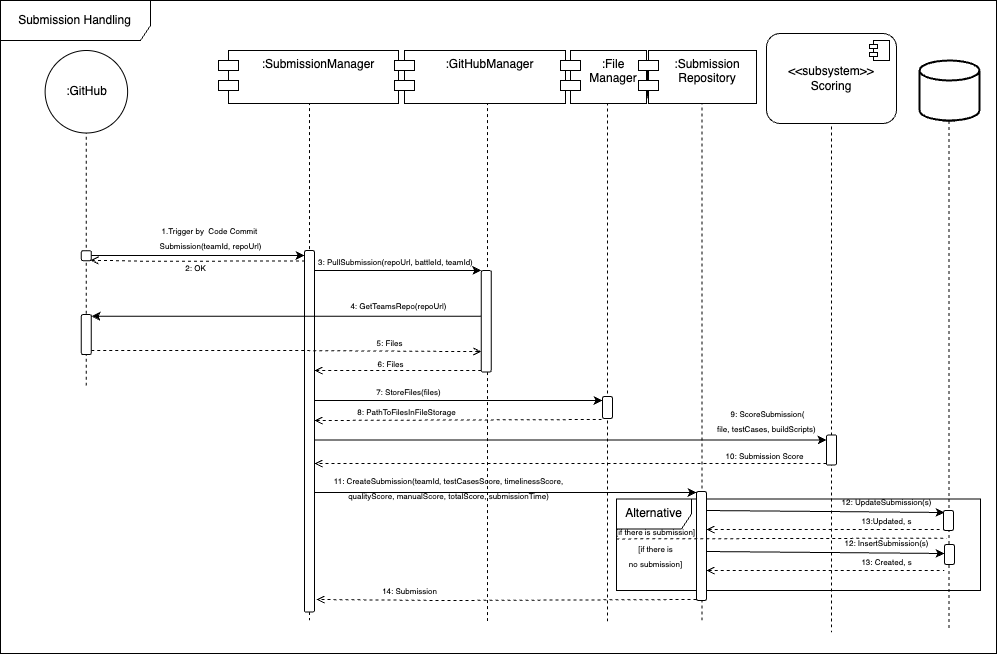

The diagram above was exported from draw.io. Its source (the exported page's mxGraphModel, read from the mxfile embedded in the PNG):
<mxGraphModel dx="3107" dy="1522" grid="1" gridSize="10" guides="1" tooltips="1" connect="1" arrows="1" fold="1" page="1" pageScale="1" pageWidth="827" pageHeight="1169" math="0" shadow="0">
  <root>
    <mxCell id="0" />
    <mxCell id="1" parent="0" />
    <mxCell id="2" value="Alternative" style="shape=umlFrame;whiteSpace=wrap;html=1;pointerEvents=0;rounded=1;strokeColor=default;align=center;verticalAlign=middle;fontFamily=Helvetica;fontSize=12;fontColor=default;fillColor=default;width=75;height=30;" vertex="1" parent="1">
      <mxGeometry x="956" y="3738.5" width="364" height="91.5" as="geometry" />
    </mxCell>
    <mxCell id="3" value=":SubmissionManager" style="shape=umlLifeline;perimeter=lifelinePerimeter;whiteSpace=wrap;html=1;container=1;dropTarget=0;collapsible=0;recursiveResize=0;outlineConnect=0;portConstraint=eastwest;newEdgeStyle={&quot;curved&quot;:0,&quot;rounded&quot;:0};rounded=1;strokeColor=default;align=center;verticalAlign=middle;fontFamily=Helvetica;fontSize=12;fontColor=default;fillColor=default;" vertex="1" parent="1">
      <mxGeometry x="571" y="3301.5699999999997" width="156" height="558.43" as="geometry" />
    </mxCell>
    <mxCell id="4" value="" style="html=1;points=[[0,0,0,0,5],[0,1,0,0,-5],[1,0,0,0,5],[1,1,0,0,-5]];perimeter=orthogonalPerimeter;outlineConnect=0;targetShapes=umlLifeline;portConstraint=eastwest;newEdgeStyle={&quot;curved&quot;:0,&quot;rounded&quot;:0};rounded=1;strokeColor=default;align=center;verticalAlign=middle;fontFamily=Helvetica;fontSize=12;fontColor=default;fillColor=default;" vertex="1" parent="3">
      <mxGeometry x="73" y="188.43" width="10" height="361.57" as="geometry" />
    </mxCell>
    <mxCell id="5" value=":GitHubManager" style="shape=umlLifeline;perimeter=lifelinePerimeter;whiteSpace=wrap;html=1;container=1;dropTarget=0;collapsible=0;recursiveResize=0;outlineConnect=0;portConstraint=eastwest;newEdgeStyle={&quot;curved&quot;:0,&quot;rounded&quot;:0};rounded=1;strokeColor=default;align=center;verticalAlign=middle;fontFamily=Helvetica;fontSize=12;fontColor=default;fillColor=default;" vertex="1" parent="1">
      <mxGeometry x="749" y="3301.5699999999997" width="156" height="561.43" as="geometry" />
    </mxCell>
    <mxCell id="6" value="" style="html=1;points=[[0,0,0,0,5],[0,1,0,0,-5],[1,0,0,0,5],[1,1,0,0,-5]];perimeter=orthogonalPerimeter;outlineConnect=0;targetShapes=umlLifeline;portConstraint=eastwest;newEdgeStyle={&quot;curved&quot;:0,&quot;rounded&quot;:0};rounded=1;strokeColor=default;align=center;verticalAlign=middle;fontFamily=Helvetica;fontSize=12;fontColor=default;fillColor=default;" vertex="1" parent="5">
      <mxGeometry x="71.75" y="208.43" width="10" height="101.57" as="geometry" />
    </mxCell>
    <mxCell id="7" style="edgeStyle=orthogonalEdgeStyle;rounded=0;orthogonalLoop=1;jettySize=auto;html=1;curved=0;fontFamily=Helvetica;fontSize=12;fontColor=default;" edge="1" source="4" target="6" parent="1">
      <mxGeometry relative="1" as="geometry">
        <Array as="points">
          <mxPoint x="786" y="3510" />
          <mxPoint x="786" y="3510" />
        </Array>
        <mxPoint x="699.25" y="3510" as="sourcePoint" />
        <mxPoint x="864" y="3510" as="targetPoint" />
      </mxGeometry>
    </mxCell>
    <mxCell id="8" style="edgeStyle=orthogonalEdgeStyle;rounded=0;orthogonalLoop=1;jettySize=auto;html=1;curved=0;fontFamily=Helvetica;fontSize=12;fontColor=default;jumpStyle=sharp;" edge="1" parent="1">
      <mxGeometry relative="1" as="geometry">
        <Array as="points">
          <mxPoint x="586" y="3555" />
          <mxPoint x="586" y="3555" />
        </Array>
        <mxPoint x="820.7500000000002" y="3555.8073394495414" as="sourcePoint" />
        <mxPoint x="431" y="3555.8073394495414" as="targetPoint" />
      </mxGeometry>
    </mxCell>
    <mxCell id="9" style="edgeStyle=orthogonalEdgeStyle;rounded=0;orthogonalLoop=1;jettySize=auto;html=1;curved=0;fontFamily=Helvetica;fontSize=12;fontColor=default;dashed=1;endArrow=open;endFill=0;" edge="1" source="53" parent="1">
      <mxGeometry relative="1" as="geometry">
        <mxPoint x="650" y="3590" as="sourcePoint" />
        <mxPoint x="820.75" y="3590" as="targetPoint" />
        <Array as="points">
          <mxPoint x="626" y="3590" />
          <mxPoint x="821" y="3591" />
        </Array>
      </mxGeometry>
    </mxCell>
    <mxCell id="10" value="&lt;font style=&quot;font-size: 8px;&quot;&gt;5: Files&lt;/font&gt;" style="text;html=1;align=center;verticalAlign=middle;resizable=0;points=[];autosize=1;strokeColor=none;fillColor=none;fontFamily=Helvetica;" vertex="1" parent="1">
      <mxGeometry x="703.5" y="3567" width="50" height="30" as="geometry" />
    </mxCell>
    <mxCell id="11" style="edgeStyle=orthogonalEdgeStyle;rounded=0;orthogonalLoop=1;jettySize=auto;html=1;curved=0;fontFamily=Helvetica;fontSize=12;fontColor=default;dashed=1;endArrow=open;endFill=0;" edge="1" source="6" target="4" parent="1">
      <mxGeometry relative="1" as="geometry">
        <mxPoint x="658" y="3610" as="targetPoint" />
        <Array as="points">
          <mxPoint x="706" y="3610" />
          <mxPoint x="706" y="3610" />
        </Array>
        <mxPoint x="816" y="3610" as="sourcePoint" />
      </mxGeometry>
    </mxCell>
    <mxCell id="12" value="&lt;font style=&quot;font-size: 8px;&quot;&gt;6: Files&lt;/font&gt;" style="text;html=1;align=center;verticalAlign=middle;resizable=0;points=[];autosize=1;strokeColor=none;fillColor=none;fontFamily=Helvetica;" vertex="1" parent="1">
      <mxGeometry x="705" y="3587.5699999999997" width="50" height="30" as="geometry" />
    </mxCell>
    <mxCell id="13" value=":FileStorage" style="shape=umlLifeline;perimeter=lifelinePerimeter;whiteSpace=wrap;html=1;container=1;dropTarget=0;collapsible=0;recursiveResize=0;outlineConnect=0;portConstraint=eastwest;newEdgeStyle={&quot;curved&quot;:0,&quot;rounded&quot;:0};rounded=1;strokeColor=default;align=center;verticalAlign=middle;fontFamily=Helvetica;fontSize=12;fontColor=default;fillColor=default;" vertex="1" parent="1">
      <mxGeometry x="913" y="3302" width="68" height="561" as="geometry" />
    </mxCell>
    <mxCell id="14" value="" style="html=1;points=[[0,0,0,0,5],[0,1,0,0,-5],[1,0,0,0,5],[1,1,0,0,-5]];perimeter=orthogonalPerimeter;outlineConnect=0;targetShapes=umlLifeline;portConstraint=eastwest;newEdgeStyle={&quot;curved&quot;:0,&quot;rounded&quot;:0};rounded=1;strokeColor=default;align=center;verticalAlign=middle;fontFamily=Helvetica;fontSize=12;fontColor=default;fillColor=default;" vertex="1" parent="1">
      <mxGeometry x="942" y="3636" width="10" height="22" as="geometry" />
    </mxCell>
    <mxCell id="15" style="edgeStyle=orthogonalEdgeStyle;rounded=0;orthogonalLoop=1;jettySize=auto;html=1;curved=0;fontFamily=Helvetica;fontSize=12;fontColor=default;" edge="1" source="4" target="14" parent="1">
      <mxGeometry relative="1" as="geometry">
        <mxPoint x="936" y="3640" as="targetPoint" />
        <Array as="points">
          <mxPoint x="726" y="3640" />
          <mxPoint x="726" y="3640" />
        </Array>
        <mxPoint x="669" y="3640" as="sourcePoint" />
      </mxGeometry>
    </mxCell>
    <mxCell id="16" value="&lt;font style=&quot;font-size: 8px;&quot;&gt;7: StoreFiles(files)&amp;nbsp;&lt;/font&gt;" style="text;html=1;align=center;verticalAlign=middle;resizable=0;points=[];autosize=1;strokeColor=none;fillColor=none;fontFamily=Helvetica;" vertex="1" parent="1">
      <mxGeometry x="704" y="3615.5699999999997" width="90" height="30" as="geometry" />
    </mxCell>
    <mxCell id="17" style="edgeStyle=orthogonalEdgeStyle;rounded=0;orthogonalLoop=1;jettySize=auto;html=1;curved=0;fontFamily=Helvetica;fontSize=12;fontColor=default;startArrow=open;startFill=0;endArrow=none;endFill=0;dashed=1;" edge="1" source="4" parent="1">
      <mxGeometry relative="1" as="geometry">
        <mxPoint x="656" y="3660" as="sourcePoint" />
        <mxPoint x="941" y="3659" as="targetPoint" />
        <Array as="points">
          <mxPoint x="656" y="3660" />
        </Array>
      </mxGeometry>
    </mxCell>
    <mxCell id="18" value="&lt;span style=&quot;font-size: 8px;&quot;&gt;8: PathToFilesInFileStorage&lt;/span&gt;" style="text;html=1;align=center;verticalAlign=middle;resizable=0;points=[];autosize=1;strokeColor=none;fillColor=none;fontFamily=Helvetica;" vertex="1" parent="1">
      <mxGeometry x="686" y="3636" width="120" height="30" as="geometry" />
    </mxCell>
    <mxCell id="19" value="s:SubmissionModel" style="shape=umlLifeline;perimeter=lifelinePerimeter;whiteSpace=wrap;html=1;container=1;dropTarget=0;collapsible=0;recursiveResize=0;outlineConnect=0;portConstraint=eastwest;newEdgeStyle={&quot;curved&quot;:0,&quot;rounded&quot;:0};rounded=1;strokeColor=default;align=center;verticalAlign=middle;fontFamily=Helvetica;fontSize=12;fontColor=default;fillColor=default;" vertex="1" parent="1">
      <mxGeometry x="987" y="3301" width="109" height="562" as="geometry" />
    </mxCell>
    <mxCell id="20" value="&lt;font style=&quot;font-size: 8px;&quot;&gt;11: CreateSubmission(teamId, testCasesScore, timelinessScore, &lt;br&gt;qualityScore, manualScore, totalScore, submissionTime)&lt;/font&gt;" style="text;html=1;align=center;verticalAlign=middle;resizable=0;points=[];autosize=1;strokeColor=none;fillColor=none;fontFamily=Helvetica;" vertex="1" parent="1">
      <mxGeometry x="663" y="3707" width="250" height="40" as="geometry" />
    </mxCell>
    <mxCell id="21" value="" style="group" connectable="0" vertex="1" parent="1">
      <mxGeometry x="1259" y="3300" width="60" height="570" as="geometry" />
    </mxCell>
    <mxCell id="22" value="DB" style="shape=umlLifeline;perimeter=lifelinePerimeter;whiteSpace=wrap;html=1;container=1;dropTarget=0;collapsible=0;recursiveResize=0;outlineConnect=0;portConstraint=eastwest;newEdgeStyle={&quot;curved&quot;:0,&quot;rounded&quot;:0};" vertex="1" parent="21">
      <mxGeometry x="24" y="20.5" width="11" height="549.5" as="geometry" />
    </mxCell>
    <mxCell id="23" value="" style="strokeWidth=2;html=1;shape=mxgraph.flowchart.database;whiteSpace=wrap;rounded=1;strokeColor=default;align=center;verticalAlign=middle;fontFamily=Helvetica;fontSize=12;fontColor=default;fillColor=default;" vertex="1" parent="21">
      <mxGeometry width="60" height="60" as="geometry" />
    </mxCell>
    <mxCell id="24" value="" style="html=1;points=[[0,0,0,0,5],[0,1,0,0,-5],[1,0,0,0,5],[1,1,0,0,-5]];perimeter=orthogonalPerimeter;outlineConnect=0;targetShapes=umlLifeline;portConstraint=eastwest;newEdgeStyle={&quot;curved&quot;:0,&quot;rounded&quot;:0};rounded=1;strokeColor=default;align=center;verticalAlign=middle;fontFamily=Helvetica;fontSize=12;fontColor=default;fillColor=default;" vertex="1" parent="21">
      <mxGeometry x="25" y="484" width="10" height="20" as="geometry" />
    </mxCell>
    <mxCell id="25" value="Submission Handling" style="shape=umlFrame;whiteSpace=wrap;html=1;pointerEvents=0;rounded=1;strokeColor=default;align=center;verticalAlign=middle;fontFamily=Helvetica;fontSize=12;fontColor=default;fillColor=default;width=150;height=40;" vertex="1" parent="1">
      <mxGeometry x="340" y="3240" width="996" height="653" as="geometry" />
    </mxCell>
    <mxCell id="26" value="Notification" style="shape=umlLifeline;perimeter=lifelinePerimeter;whiteSpace=wrap;html=1;container=1;dropTarget=0;collapsible=0;recursiveResize=0;outlineConnect=0;portConstraint=eastwest;newEdgeStyle={&quot;curved&quot;:0,&quot;rounded&quot;:0};" vertex="1" parent="1">
      <mxGeometry x="1123.5" y="3302" width="95" height="570" as="geometry" />
    </mxCell>
    <mxCell id="27" value="" style="html=1;points=[[0,0,0,0,5],[0,1,0,0,-5],[1,0,0,0,5],[1,1,0,0,-5]];perimeter=orthogonalPerimeter;outlineConnect=0;targetShapes=umlLifeline;portConstraint=eastwest;newEdgeStyle={&quot;curved&quot;:0,&quot;rounded&quot;:0};rounded=1;strokeColor=default;align=center;verticalAlign=middle;fontFamily=Helvetica;fontSize=12;fontColor=default;fillColor=default;" vertex="1" parent="26">
      <mxGeometry x="42.5" y="372.5" width="10" height="30" as="geometry" />
    </mxCell>
    <mxCell id="28" value="&amp;lt;&amp;lt;subsystem&amp;gt;&amp;gt;&lt;br&gt;Scoring" style="html=1;dropTarget=0;whiteSpace=wrap;rounded=1;strokeColor=default;align=center;verticalAlign=middle;fontFamily=Helvetica;fontSize=12;fontColor=default;fillColor=default;" vertex="1" parent="1">
      <mxGeometry x="1106" y="3273" width="130" height="90" as="geometry" />
    </mxCell>
    <mxCell id="29" value="" style="shape=module;jettyWidth=8;jettyHeight=4;rounded=1;strokeColor=default;align=center;verticalAlign=middle;fontFamily=Helvetica;fontSize=12;fontColor=default;fillColor=default;html=1;" vertex="1" parent="28">
      <mxGeometry x="1" width="20" height="20" relative="1" as="geometry">
        <mxPoint x="-27" y="7" as="offset" />
      </mxGeometry>
    </mxCell>
    <mxCell id="30" style="edgeStyle=orthogonalEdgeStyle;rounded=0;orthogonalLoop=1;jettySize=auto;html=1;curved=0;entryX=0;entryY=0;entryDx=0;entryDy=5;entryPerimeter=0;fontFamily=Helvetica;fontSize=12;fontColor=default;" edge="1" target="27" parent="1">
      <mxGeometry relative="1" as="geometry">
        <Array as="points">
          <mxPoint x="850" y="3680" />
        </Array>
        <mxPoint x="654" y="3679.526315789474" as="sourcePoint" />
      </mxGeometry>
    </mxCell>
    <mxCell id="31" value="&lt;font style=&quot;font-size: 8px;&quot;&gt;9: ScoreSubmission(&lt;br&gt;file, testCases, buildScripts)&amp;nbsp;&lt;/font&gt;" style="text;html=1;align=center;verticalAlign=middle;resizable=0;points=[];autosize=1;strokeColor=none;fillColor=none;fontFamily=Helvetica;" vertex="1" parent="1">
      <mxGeometry x="1047" y="3640" width="120" height="40" as="geometry" />
    </mxCell>
    <mxCell id="32" style="edgeStyle=orthogonalEdgeStyle;rounded=0;orthogonalLoop=1;jettySize=auto;html=1;curved=0;fontFamily=Helvetica;fontSize=12;fontColor=default;endArrow=open;dashed=1;endFill=0;" edge="1" source="27" parent="1">
      <mxGeometry relative="1" as="geometry">
        <Array as="points">
          <mxPoint x="686" y="3703" />
          <mxPoint x="686" y="3703" />
        </Array>
        <mxPoint x="654" y="3703" as="targetPoint" />
      </mxGeometry>
    </mxCell>
    <mxCell id="33" value="&lt;span style=&quot;font-size: 8px;&quot;&gt;10: Submission Score&lt;/span&gt;" style="text;html=1;align=center;verticalAlign=middle;resizable=0;points=[];autosize=1;strokeColor=none;fillColor=none;fontFamily=Helvetica;" vertex="1" parent="1">
      <mxGeometry x="1054" y="3680" width="100" height="30" as="geometry" />
    </mxCell>
    <mxCell id="34" value="" style="html=1;points=[[0,0,0,0,5],[0,1,0,0,-5],[1,0,0,0,5],[1,1,0,0,-5]];perimeter=orthogonalPerimeter;outlineConnect=0;targetShapes=umlLifeline;portConstraint=eastwest;newEdgeStyle={&quot;curved&quot;:0,&quot;rounded&quot;:0};rounded=1;strokeColor=default;align=center;verticalAlign=middle;fontFamily=Helvetica;fontSize=12;fontColor=default;fillColor=default;" vertex="1" parent="1">
      <mxGeometry x="1036" y="3731" width="10" height="109" as="geometry" />
    </mxCell>
    <mxCell id="35" style="edgeStyle=orthogonalEdgeStyle;rounded=0;orthogonalLoop=1;jettySize=auto;html=1;curved=0;fontFamily=Helvetica;fontSize=12;fontColor=default;" edge="1" target="34" parent="1">
      <mxGeometry relative="1" as="geometry">
        <mxPoint x="654" y="3731.9473684210534" as="sourcePoint" />
        <mxPoint x="1031" y="3732" as="targetPoint" />
        <Array as="points">
          <mxPoint x="656" y="3732" />
          <mxPoint x="656" y="3732" />
        </Array>
      </mxGeometry>
    </mxCell>
    <mxCell id="36" value="&lt;span style=&quot;font-size: 8px;&quot;&gt;14: Submission&lt;/span&gt;" style="text;html=1;align=center;verticalAlign=middle;resizable=0;points=[];autosize=1;strokeColor=none;fillColor=none;fontFamily=Helvetica;" vertex="1" parent="1">
      <mxGeometry x="709" y="3815" width="80" height="30" as="geometry" />
    </mxCell>
    <mxCell id="37" style="edgeStyle=orthogonalEdgeStyle;rounded=0;orthogonalLoop=1;jettySize=auto;html=1;curved=0;exitX=0;exitY=1;exitDx=0;exitDy=-5;exitPerimeter=0;fontFamily=Helvetica;fontSize=12;fontColor=default;endArrow=open;dashed=1;endFill=0;" edge="1" parent="1">
      <mxGeometry relative="1" as="geometry">
        <mxPoint x="1036" y="3839" as="sourcePoint" />
        <mxPoint x="656" y="3839" as="targetPoint" />
        <Array as="points">
          <mxPoint x="785" y="3840" />
        </Array>
      </mxGeometry>
    </mxCell>
    <mxCell id="38" style="edgeStyle=orthogonalEdgeStyle;rounded=0;orthogonalLoop=1;jettySize=auto;html=1;curved=0;fontFamily=Helvetica;fontSize=12;fontColor=default;" edge="1" parent="1">
      <mxGeometry relative="1" as="geometry">
        <mxPoint x="1046" y="3791.009009009009" as="sourcePoint" />
        <mxPoint x="1284" y="3793" as="targetPoint" />
        <Array as="points">
          <mxPoint x="1046" y="3793" />
        </Array>
      </mxGeometry>
    </mxCell>
    <mxCell id="39" value="&lt;span style=&quot;font-size: 8px;&quot;&gt;12: InsertSubmission(s)&lt;/span&gt;" style="text;html=1;align=center;verticalAlign=middle;resizable=0;points=[];autosize=1;strokeColor=none;fillColor=none;fontFamily=Helvetica;" vertex="1" parent="1">
      <mxGeometry x="1171" y="3767" width="110" height="30" as="geometry" />
    </mxCell>
    <mxCell id="40" style="edgeStyle=orthogonalEdgeStyle;rounded=0;orthogonalLoop=1;jettySize=auto;html=1;curved=0;fontFamily=Helvetica;fontSize=12;fontColor=default;endArrow=none;dashed=1;endFill=0;startArrow=open;startFill=0;" edge="1" parent="1">
      <mxGeometry relative="1" as="geometry">
        <mxPoint x="1046" y="3810" as="sourcePoint" />
        <mxPoint x="1284" y="3810" as="targetPoint" />
        <Array as="points">
          <mxPoint x="1046" y="3810" />
        </Array>
      </mxGeometry>
    </mxCell>
    <mxCell id="41" value="&lt;span style=&quot;font-size: 8px;&quot;&gt;13: Created, s&lt;/span&gt;" style="text;html=1;align=center;verticalAlign=middle;resizable=0;points=[];autosize=1;strokeColor=none;fillColor=none;fontFamily=Helvetica;" vertex="1" parent="1">
      <mxGeometry x="1191" y="3786" width="70" height="30" as="geometry" />
    </mxCell>
    <mxCell id="42" value="&lt;font style=&quot;font-size: 8px;&quot;&gt;4: GetTeamsRepo(repoUrl)&amp;nbsp;&lt;/font&gt;" style="text;html=1;align=center;verticalAlign=middle;resizable=0;points=[];autosize=1;strokeColor=none;fillColor=none;fontFamily=Helvetica;" vertex="1" parent="1">
      <mxGeometry x="679" y="3530" width="120" height="30" as="geometry" />
    </mxCell>
    <mxCell id="43" style="edgeStyle=orthogonalEdgeStyle;rounded=0;orthogonalLoop=1;jettySize=auto;html=1;curved=0;entryX=0;entryY=0;entryDx=0;entryDy=5;entryPerimeter=0;" edge="1" source="49" target="4" parent="1">
      <mxGeometry relative="1" as="geometry">
        <Array as="points">
          <mxPoint x="536" y="3495" />
          <mxPoint x="536" y="3495" />
        </Array>
      </mxGeometry>
    </mxCell>
    <mxCell id="44" value="&lt;font style=&quot;font-size: 8px;&quot;&gt;3: PullSubmission(repoUrl, battleId, teamId)&amp;nbsp;&lt;/font&gt;" style="text;html=1;align=center;verticalAlign=middle;resizable=0;points=[];autosize=1;strokeColor=none;fillColor=none;fontFamily=Helvetica;" vertex="1" parent="1">
      <mxGeometry x="646" y="3486" width="180" height="30" as="geometry" />
    </mxCell>
    <mxCell id="45" value=":SubmissionManager" style="shape=module;align=left;spacingLeft=20;align=center;verticalAlign=top;whiteSpace=wrap;html=1;" vertex="1" parent="1">
      <mxGeometry x="558" y="3290" width="180" height="53" as="geometry" />
    </mxCell>
    <mxCell id="46" value=":GitHubManager" style="shape=module;align=left;spacingLeft=20;align=center;verticalAlign=top;whiteSpace=wrap;html=1;" vertex="1" parent="1">
      <mxGeometry x="734" y="3290" width="171" height="53" as="geometry" />
    </mxCell>
    <mxCell id="47" value=":File&lt;br&gt;Manager" style="shape=module;align=left;spacingLeft=20;align=center;verticalAlign=top;whiteSpace=wrap;html=1;" vertex="1" parent="1">
      <mxGeometry x="900" y="3290" width="86" height="53" as="geometry" />
    </mxCell>
    <mxCell id="48" value=":Submission&lt;br&gt;Repository" style="shape=module;align=left;spacingLeft=20;align=center;verticalAlign=top;whiteSpace=wrap;html=1;" vertex="1" parent="1">
      <mxGeometry x="978" y="3290" width="118" height="53" as="geometry" />
    </mxCell>
    <mxCell id="49" value="" style="shape=umlLifeline;perimeter=lifelinePerimeter;whiteSpace=wrap;html=1;container=1;dropTarget=0;collapsible=0;recursiveResize=0;outlineConnect=0;portConstraint=eastwest;newEdgeStyle={&quot;curved&quot;:0,&quot;rounded&quot;:0};rounded=1;strokeColor=default;align=center;verticalAlign=middle;fontFamily=Helvetica;fontSize=12;fontColor=default;fillColor=default;" vertex="1" parent="1">
      <mxGeometry x="418.37" y="3306.25" width="15" height="320" as="geometry" />
    </mxCell>
    <mxCell id="50" value="" style="html=1;points=[[0,0,0,0,5],[0,1,0,0,-5],[1,0,0,0,5],[1,1,0,0,-5]];perimeter=orthogonalPerimeter;outlineConnect=0;targetShapes=umlLifeline;portConstraint=eastwest;newEdgeStyle={&quot;curved&quot;:0,&quot;rounded&quot;:0};rounded=1;strokeColor=default;align=center;verticalAlign=middle;fontFamily=Helvetica;fontSize=12;fontColor=default;fillColor=default;movable=1;resizable=1;rotatable=1;deletable=1;editable=1;locked=0;connectable=1;" vertex="1" parent="49">
      <mxGeometry x="2.5" y="184" width="10" height="10" as="geometry" />
    </mxCell>
    <mxCell id="51" value=":GitHub" style="ellipse;whiteSpace=wrap;html=1;aspect=fixed;rounded=1;strokeColor=default;align=center;verticalAlign=middle;fontFamily=Helvetica;fontSize=12;fontColor=default;fillColor=default;" vertex="1" parent="1">
      <mxGeometry x="384.62" y="3290" width="82.5" height="82.5" as="geometry" />
    </mxCell>
    <mxCell id="52" value="&lt;font style=&quot;font-size: 8px;&quot;&gt;1.Trigger by&amp;nbsp; Code Commit&amp;nbsp;&lt;br&gt;Submission(teamId, repoUrl) &lt;/font&gt;&lt;span style=&quot;font-size: 8px;&quot;&gt;&lt;br&gt;&lt;/span&gt;" style="text;html=1;align=center;verticalAlign=middle;resizable=0;points=[];autosize=1;strokeColor=none;fillColor=none;fontFamily=Helvetica;" vertex="1" parent="1">
      <mxGeometry x="485" y="3456.5" width="130" height="40" as="geometry" />
    </mxCell>
    <mxCell id="53" value="" style="html=1;points=[[0,0,0,0,5],[0,1,0,0,-5],[1,0,0,0,5],[1,1,0,0,-5]];perimeter=orthogonalPerimeter;outlineConnect=0;targetShapes=umlLifeline;portConstraint=eastwest;newEdgeStyle={&quot;curved&quot;:0,&quot;rounded&quot;:0};rounded=1;strokeColor=default;align=center;verticalAlign=middle;fontFamily=Helvetica;fontSize=12;fontColor=default;fillColor=default;movable=1;resizable=1;rotatable=1;deletable=1;editable=1;locked=0;connectable=1;" vertex="1" parent="1">
      <mxGeometry x="420.87" y="3554" width="10" height="40" as="geometry" />
    </mxCell>
    <mxCell id="54" value="" style="endArrow=none;dashed=1;html=1;rounded=0;exitX=-0.001;exitY=0.458;exitDx=0;exitDy=0;exitPerimeter=0;entryX=1.045;entryY=0.422;entryDx=0;entryDy=0;entryPerimeter=0;" edge="1" parent="1">
      <mxGeometry width="50" height="50" relative="1" as="geometry">
        <mxPoint x="955.6700000000001" y="3778.407" as="sourcePoint" />
        <mxPoint x="1285.9499999999998" y="3777.6600000000008" as="targetPoint" />
      </mxGeometry>
    </mxCell>
    <mxCell id="55" value="&lt;span style=&quot;font-size: 8px;&quot;&gt;[if there is submission]&lt;/span&gt;" style="text;html=1;align=center;verticalAlign=middle;resizable=0;points=[];autosize=1;strokeColor=none;fillColor=none;fontFamily=Helvetica;" vertex="1" parent="1">
      <mxGeometry x="945" y="3756" width="100" height="30" as="geometry" />
    </mxCell>
    <mxCell id="56" value="&lt;span style=&quot;font-size: 8px;&quot;&gt;[if there is &lt;br&gt;no submission]&lt;/span&gt;" style="text;html=1;align=center;verticalAlign=middle;resizable=0;points=[];autosize=1;strokeColor=none;fillColor=none;fontFamily=Helvetica;" vertex="1" parent="1">
      <mxGeometry x="955" y="3775" width="80" height="40" as="geometry" />
    </mxCell>
    <mxCell id="57" style="edgeStyle=orthogonalEdgeStyle;rounded=0;orthogonalLoop=1;jettySize=auto;html=1;curved=0;fontFamily=Helvetica;fontSize=12;fontColor=default;" edge="1" parent="1">
      <mxGeometry relative="1" as="geometry">
        <mxPoint x="1046" y="3750.009009009009" as="sourcePoint" />
        <mxPoint x="1284" y="3752" as="targetPoint" />
        <Array as="points">
          <mxPoint x="1046" y="3752" />
        </Array>
      </mxGeometry>
    </mxCell>
    <mxCell id="58" value="&lt;span style=&quot;font-size: 8px;&quot;&gt;12: UpdateSubmission(s)&lt;/span&gt;" style="text;html=1;align=center;verticalAlign=middle;resizable=0;points=[];autosize=1;strokeColor=none;fillColor=none;fontFamily=Helvetica;" vertex="1" parent="1">
      <mxGeometry x="1171" y="3726" width="110" height="30" as="geometry" />
    </mxCell>
    <mxCell id="59" style="edgeStyle=orthogonalEdgeStyle;rounded=0;orthogonalLoop=1;jettySize=auto;html=1;curved=0;fontFamily=Helvetica;fontSize=12;fontColor=default;endArrow=none;dashed=1;endFill=0;startArrow=open;startFill=0;" edge="1" parent="1">
      <mxGeometry relative="1" as="geometry">
        <mxPoint x="1046" y="3769" as="sourcePoint" />
        <mxPoint x="1284" y="3769" as="targetPoint" />
        <Array as="points">
          <mxPoint x="1046" y="3769" />
        </Array>
      </mxGeometry>
    </mxCell>
    <mxCell id="60" value="&lt;span style=&quot;font-size: 8px;&quot;&gt;13:Updated, s&lt;/span&gt;" style="text;html=1;align=center;verticalAlign=middle;resizable=0;points=[];autosize=1;strokeColor=none;fillColor=none;fontFamily=Helvetica;" vertex="1" parent="1">
      <mxGeometry x="1191" y="3745" width="70" height="30" as="geometry" />
    </mxCell>
    <mxCell id="61" value="" style="html=1;points=[[0,0,0,0,5],[0,1,0,0,-5],[1,0,0,0,5],[1,1,0,0,-5]];perimeter=orthogonalPerimeter;outlineConnect=0;targetShapes=umlLifeline;portConstraint=eastwest;newEdgeStyle={&quot;curved&quot;:0,&quot;rounded&quot;:0};rounded=1;strokeColor=default;align=center;verticalAlign=middle;fontFamily=Helvetica;fontSize=12;fontColor=default;fillColor=default;" vertex="1" parent="1">
      <mxGeometry x="1283" y="3750" width="10" height="20" as="geometry" />
    </mxCell>
    <mxCell id="62" style="edgeStyle=orthogonalEdgeStyle;rounded=0;orthogonalLoop=1;jettySize=auto;html=1;curved=0;fontFamily=Helvetica;fontSize=12;fontColor=default;dashed=1;endArrow=open;endFill=0;exitX=-0.008;exitY=0.486;exitDx=0;exitDy=0;exitPerimeter=0;" edge="1" source="44" parent="1">
      <mxGeometry relative="1" as="geometry">
        <mxPoint x="430" y="3499.73" as="targetPoint" />
        <Array as="points">
          <mxPoint x="482" y="3501" />
        </Array>
        <mxPoint x="597" y="3499.73" as="sourcePoint" />
      </mxGeometry>
    </mxCell>
    <mxCell id="63" value="&lt;font style=&quot;font-size: 8px;&quot;&gt;2: OK&lt;/font&gt;" style="text;html=1;align=center;verticalAlign=middle;resizable=0;points=[];autosize=1;strokeColor=none;fillColor=none;fontFamily=Helvetica;" vertex="1" parent="1">
      <mxGeometry x="515" y="3491.4999999999995" width="40" height="30" as="geometry" />
    </mxCell>
  </root>
</mxGraphModel>